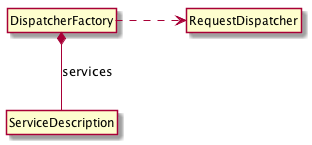

The diagram above was rendered by PlantUML. Its source (embedded in the PNG):
@startuml
hide members
hide circle
DispatcherFactory *-- ServiceDescription : services
DispatcherFactory .> RequestDispatcher
@enduml